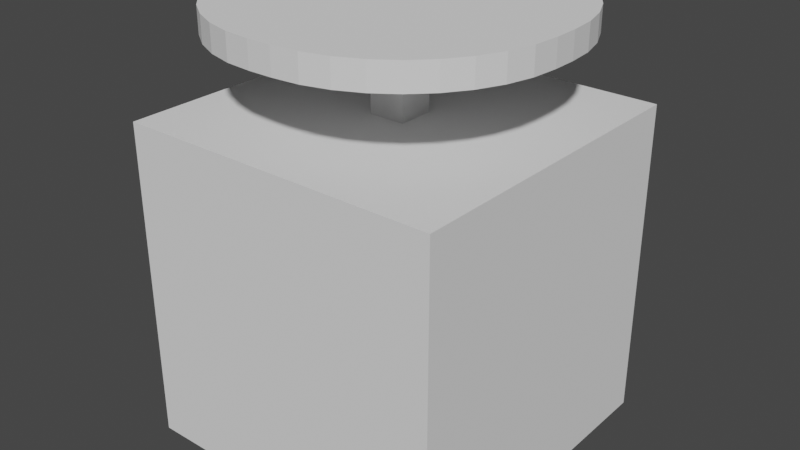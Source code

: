 # Source: table_cir90.blend  (saved by Blender 3.4.6; exported with 4.5.12 LTS)
import bpy
from mathutils import Matrix  # noqa: F401  (used for matrix-valued properties, if any)

bpy.ops.wm.read_factory_settings(use_empty=True)
scene = bpy.context.scene
scene.name = 'Scene'

# ---- collections
col_collection = bpy.data.collections.new('Collection'); scene.collection.children.link(col_collection)

# ---- world
world_world = bpy.data.worlds.new('World'); scene.world = world_world
world_world.use_nodes = True; world_world.node_tree.nodes.clear()
_N = world_world.node_tree.nodes; _L = world_world.node_tree.links
n0 = _N.new('ShaderNodeOutputWorld'); n0.name = 'World Output'; n0.location = (300, 300)
n1 = _N.new('ShaderNodeBackground'); n1.name = 'Background'; n1.location = (10, 300)
n1.inputs[0].default_value = (0.05088, 0.05088, 0.05088, 1.0)
_L.new(n1.outputs[0], n0.inputs[0])
n0.is_active_output = True
world_world.color = (0.05088, 0.05088, 0.05088)
world_world.use_sun_shadow = False
world_world.sun_shadow_jitter_overblur = 0.0

# ---- meshes
me_x = bpy.data.meshes.new('Куб')
me_x.from_pydata([(0.45, 0.03305, 0.04007), (0.03308, 0.4495, 0.04007), (0.4436, 0.1054, 0.04007), (0.4248, 0.1755, 0.04007), (0.3941, 0.2413, 0.04007), (0.3524, 0.3008, 0.04007), (0.301, 0.3521, 0.04007), (0.2415, 0.3937, 0.04007), (0.1757, 0.4244, 0.04007), (0.1055, 0.4432, 0.04007), (0.03308, 0.4495, -0.02992), (0.45, 0.03305, -0.02992), (0.1055, 0.4432, -0.02992), (0.1757, 0.4244, -0.02992), (0.2415, 0.3937, -0.02992), (0.301, 0.3521, -0.02992), (0.3524, 0.3008, -0.02992), (0.3941, 0.2413, -0.02992), (0.4248, 0.1755, -0.02992), (0.4436, 0.1054, -0.02992), (0.03308, -0.4495, 0.04007), (0.45, -0.03305, 0.04007), (0.1055, -0.4432, 0.04007), (0.1757, -0.4244, 0.04007), (0.2415, -0.3937, 0.04007), (0.301, -0.3521, 0.04007), (0.3524, -0.3008, 0.04007), (0.3941, -0.2413, 0.04007), (0.4248, -0.1755, 0.04007), (0.4436, -0.1054, 0.04007), (0.45, -0.03305, -0.02992), (0.03308, -0.4495, -0.02992), (0.4436, -0.1054, -0.02992), (0.4248, -0.1755, -0.02992), (0.3941, -0.2413, -0.02992), (0.3524, -0.3008, -0.02992), (0.301, -0.3521, -0.02992), (0.2415, -0.3937, -0.02992), (0.1757, -0.4244, -0.02992), (0.1055, -0.4432, -0.02992), (-0.03308, 0.4495, 0.04007), (-0.45, 0.03305, 0.04007), (-0.1055, 0.4432, 0.04007), (-0.1757, 0.4244, 0.04007), (-0.2415, 0.3937, 0.04007), (-0.301, 0.3521, 0.04007), (-0.3524, 0.3008, 0.04007), (-0.3941, 0.2413, 0.04007), (-0.4248, 0.1755, 0.04007), (-0.4436, 0.1054, 0.04007), (-0.45, 0.03305, -0.02992), (-0.03308, 0.4495, -0.02992), (-0.4436, 0.1054, -0.02992), (-0.4248, 0.1755, -0.02992), (-0.3941, 0.2413, -0.02992), (-0.3524, 0.3008, -0.02992), (-0.301, 0.3521, -0.02992), (-0.2415, 0.3937, -0.02992), (-0.1757, 0.4244, -0.02992), (-0.1055, 0.4432, -0.02992), (-0.45, -0.03305, 0.04007), (-0.03308, -0.4495, 0.04007), (-0.4436, -0.1054, 0.04007), (-0.4248, -0.1755, 0.04007), (-0.3941, -0.2413, 0.04007), (-0.3524, -0.3008, 0.04007), (-0.301, -0.3521, 0.04007), (-0.2415, -0.3937, 0.04007), (-0.1757, -0.4244, 0.04007), (-0.1055, -0.4432, 0.04007), (-0.03308, -0.4495, -0.02992), (-0.45, -0.03305, -0.02992), (-0.1055, -0.4432, -0.02992), (-0.1757, -0.4244, -0.02992), (-0.2415, -0.3937, -0.02992), (-0.301, -0.3521, -0.02992), (-0.3524, -0.3008, -0.02992), (-0.3941, -0.2413, -0.02992), (-0.4248, -0.1755, -0.02992), (-0.4436, -0.1054, -0.02992), (-0.3248, -0.3248, -0.7019), (-0.05, -0.05, -0.02676), (-0.3248, 0.3248, -0.7019), (-0.05, 0.05, -0.02676), (0.3248, -0.3248, -0.7019), (0.05, -0.05, -0.02676), (0.3248, 0.3248, -0.7019), (0.05, 0.05, -0.02676), (-0.05, -0.05, -0.6183), (-0.0831, -0.0831, -0.6579), (-0.05969, -0.05969, -0.6438), (-0.0831, 0.0831, -0.6579), (-0.05, 0.05, -0.6183), (-0.05969, 0.05969, -0.6438), (0.0831, 0.0831, -0.6579), (0.05, 0.05, -0.6183), (0.05969, 0.05969, -0.6438), (0.0831, -0.0831, -0.6579), (0.05, -0.05, -0.6183), (0.05969, -0.05969, -0.6438)], [], [(50, 52, 53, 54, 55, 56, 57, 58, 59, 51, 10, 12, 13, 14, 15, 16, 17, 18, 19, 11, 30, 32, 33, 34, 35, 36, 37, 38, 39, 31, 70, 72, 73, 74, 75, 76, 77, 78, 79, 71), (31, 20, 61, 70), (71, 60, 41, 50), (0, 2, 3, 4, 5, 6, 7, 8, 9, 1, 40, 42, 43, 44, 45, 46, 47, 48, 49, 41, 60, 62, 63, 64, 65, 66, 67, 68, 69, 61, 20, 22, 23, 24, 25, 26, 27, 28, 29, 21), (11, 0, 21, 30), (70, 61, 69, 72), (72, 69, 68, 73), (73, 68, 67, 74), (74, 67, 66, 75), (75, 66, 65, 76), (76, 65, 64, 77), (77, 64, 63, 78), (78, 63, 62, 79), (79, 62, 60, 71), (40, 51, 59, 42), (42, 59, 58, 43), (43, 58, 57, 44), (44, 57, 56, 45), (45, 56, 55, 46), (46, 55, 54, 47), (47, 54, 53, 48), (48, 53, 52, 49), (49, 52, 50, 41), (0, 11, 19, 2), (2, 19, 18, 3), (3, 18, 17, 4), (4, 17, 16, 5), (5, 16, 15, 6), (6, 15, 14, 7), (7, 14, 13, 8), (8, 13, 12, 9), (9, 12, 10, 1), (20, 31, 39, 22), (22, 39, 38, 23), (23, 38, 37, 24), (24, 37, 36, 25), (25, 36, 35, 26), (26, 35, 34, 27), (27, 34, 33, 28), (28, 33, 32, 29), (29, 32, 30, 21), (51, 40, 1, 10), (84, 97, 89, 80), (86, 94, 97, 84), (80, 89, 91, 82), (82, 86, 84, 80), (87, 83, 81, 85), (82, 91, 94, 86), (95, 87, 85, 98), (92, 83, 87, 95), (88, 81, 83, 92), (98, 88, 90, 99), (99, 90, 89, 97), (95, 98, 99, 96), (96, 99, 97, 94), (92, 95, 96, 93), (93, 96, 94, 91), (88, 92, 93, 90), (90, 93, 91, 89), (98, 85, 81, 88)])
_uv = me_x.uv_layers.new(name='UVКарта')
_uv.uv.foreach_set('vector', [0.375, 0.3658, 0.3768, 0.3457, 0.382, 0.3262, 0.3905, 0.3079, 0.4021, 0.2914, 0.4164, 0.2771, 0.4329, 0.2655, 0.4512, 0.257, 0.4707, 0.2518, 0.4908, 0.25, 0.5092, 0.25, 0.5293, 0.2518, 0.5488, 0.257, 0.5671, 0.2655, 0.5836, 0.2771, 0.5979, 0.2914, 0.6095, 0.3079, 0.618, 0.3262, 0.6232, 0.3457, 0.625, 0.3658, 0.625, 0.3842, 0.6232, 0.4043, 0.618, 0.4238, 0.6095, 0.4421, 0.5979, 0.4586, 0.5836, 0.4729, 0.5671, 0.4845, 0.5488, 0.493, 0.5293, 0.4982, 0.5092, 0.5, 0.4908, 0.5, 0.4707, 0.4982, 0.4512, 0.493, 0.4329, 0.4845, 0.4164, 0.4729, 0.4021, 0.4586, 0.3905, 0.4421, 0.382, 0.4238, 0.3768, 0.4043, 0.375, 0.3842, 0.375, 0.6158, 0.625, 0.6158, 0.625, 0.6342, 0.375, 0.6342, 0.625, 0.6158, 0.875, 0.6158, 0.875, 0.6342, 0.625, 0.6342, 0.375, 0.1158, 0.3768, 0.0957, 0.382, 0.0762, 0.3905, 0.0579, 0.4021, 0.04137, 0.4164, 0.02709, 0.4329, 0.01552, 0.4512, 0.006984, 0.4707, 0.001759, 0.4908, 0.0, 0.5092, 0.0, 0.5293, 0.001759, 0.5488, 0.006984, 0.5671, 0.01552, 0.5836, 0.02709, 0.5979, 0.04137, 0.6095, 0.0579, 0.618, 0.0762, 0.6232, 0.0957, 0.625, 0.1158, 0.625, 0.1342, 0.6232, 0.1543, 0.618, 0.1738, 0.6095, 0.1921, 0.5979, 0.2086, 0.5836, 0.2229, 0.5671, 0.2345, 0.5488, 0.243, 0.5293, 0.2482, 0.5092, 0.25, 0.4908, 0.25, 0.4707, 0.2482, 0.4512, 0.243, 0.4329, 0.2345, 0.4164, 0.2229, 0.4021, 0.2086, 0.3905, 0.1921, 0.382, 0.1738, 0.3768, 0.1543, 0.375, 0.1342, 0.375, 0.8658, 0.625, 0.8658, 0.625, 0.8842, 0.375, 0.8842, 0.375, 0.6342, 0.625, 0.6342, 0.625, 0.6543, 0.375, 0.6543, 0.375, 0.6543, 0.625, 0.6543, 0.625, 0.6738, 0.375, 0.6738, 0.375, 0.6738, 0.625, 0.6738, 0.625, 0.6921, 0.375, 0.6921, 0.375, 0.6921, 0.625, 0.6921, 0.625, 0.7086, 0.375, 0.7086, 0.375, 0.7086, 0.625, 0.7086, 0.625, 0.75, 0.375, 0.75, 0.625, 0.5, 0.875, 0.5, 0.875, 0.5579, 0.625, 0.5579, 0.625, 0.5579, 0.875, 0.5579, 0.875, 0.5762, 0.625, 0.5762, 0.625, 0.5762, 0.875, 0.5762, 0.875, 0.5957, 0.625, 0.5957, 0.625, 0.5957, 0.875, 0.5957, 0.875, 0.6158, 0.625, 0.6158, 0.375, 0.6158, 0.125, 0.6158, 0.125, 0.5957, 0.375, 0.5957, 0.375, 0.5957, 0.125, 0.5957, 0.125, 0.5762, 0.375, 0.5762, 0.375, 0.5762, 0.125, 0.5762, 0.125, 0.5579, 0.375, 0.5579, 0.375, 0.5579, 0.125, 0.5579, 0.125, 0.5414, 0.375, 0.5414, 0.375, 0.5414, 0.125, 0.5414, 0.125, 0.5, 0.375, 0.5, 0.875, 0.75, 0.625, 0.75, 0.625, 0.6921, 0.875, 0.6921, 0.875, 0.6921, 0.625, 0.6921, 0.625, 0.6738, 0.875, 0.6738, 0.875, 0.6738, 0.625, 0.6738, 0.625, 0.6543, 0.875, 0.6543, 0.875, 0.6543, 0.625, 0.6543, 0.625, 0.6342, 0.875, 0.6342, 0.625, 0.8658, 0.375, 0.8658, 0.375, 0.8457, 0.625, 0.8457, 0.625, 0.8457, 0.375, 0.8457, 0.375, 0.8262, 0.625, 0.8262, 0.625, 0.8262, 0.375, 0.8262, 0.375, 0.8079, 0.625, 0.8079, 0.625, 0.8079, 0.375, 0.8079, 0.375, 0.7914, 0.625, 0.7914, 0.625, 0.7914, 0.375, 0.7914, 0.375, 0.75, 0.625, 0.75, 0.375, 0.75, 0.125, 0.75, 0.125, 0.6921, 0.375, 0.6921, 0.375, 0.6921, 0.125, 0.6921, 0.125, 0.6738, 0.375, 0.6738, 0.375, 0.6738, 0.125, 0.6738, 0.125, 0.6543, 0.375, 0.6543, 0.375, 0.6543, 0.125, 0.6543, 0.125, 0.6342, 0.375, 0.6342, 0.625, 0.6158, 0.375, 0.6158, 0.375, 0.5957, 0.625, 0.5957, 0.625, 0.5957, 0.375, 0.5957, 0.375, 0.5762, 0.625, 0.5762, 0.625, 0.5762, 0.375, 0.5762, 0.375, 0.5579, 0.625, 0.5579, 0.625, 0.5579, 0.375, 0.5579, 0.375, 0.5414, 0.625, 0.5414, 0.625, 0.5414, 0.375, 0.5414, 0.375, 0.5, 0.625, 0.5, 0.625, 1.0, 0.375, 1.0, 0.375, 0.9421, 0.625, 0.9421, 0.625, 0.9421, 0.375, 0.9421, 0.375, 0.9238, 0.625, 0.9238, 0.625, 0.9238, 0.375, 0.9238, 0.375, 0.9043, 0.625, 0.9043, 0.625, 0.9043, 0.375, 0.9043, 0.375, 0.8842, 0.625, 0.8842, 0.125, 0.6158, 0.375, 0.6158, 0.375, 0.6342, 0.125, 0.6342, 0.375, 0.75, 0.3913, 0.75, 0.3913, 1.0, 0.375, 1.0, 0.375, 0.5, 0.3913, 0.5, 0.3913, 0.75, 0.375, 0.75, 0.375, 0.0, 0.3913, 0.0, 0.3913, 0.25, 0.375, 0.25, 0.125, 0.5, 0.375, 0.5, 0.375, 0.75, 0.125, 0.75, 0.625, 0.5, 0.875, 0.5, 0.875, 0.75, 0.625, 0.75, 0.375, 0.25, 0.3913, 0.25, 0.3913, 0.5, 0.375, 0.5, 0.406, 0.5, 0.625, 0.5, 0.625, 0.75, 0.406, 0.75, 0.406, 0.25, 0.625, 0.25, 0.625, 0.5, 0.406, 0.5, 0.406, 0.0, 0.625, 0.0, 0.625, 0.25, 0.406, 0.25, 0.406, 0.75, 0.406, 1.0, 0.3935, 1.0, 0.3935, 0.75, 0.3935, 0.75, 0.3935, 1.0, 0.3913, 1.0, 0.3913, 0.75, 0.406, 0.5, 0.406, 0.75, 0.3935, 0.75, 0.3935, 0.5, 0.3935, 0.5, 0.3935, 0.75, 0.3913, 0.75, 0.3913, 0.5, 0.406, 0.25, 0.406, 0.5, 0.3935, 0.5, 0.3935, 0.25, 0.3935, 0.25, 0.3935, 0.5, 0.3913, 0.5, 0.3913, 0.25, 0.406, 0.0, 0.406, 0.25, 0.3935, 0.25, 0.3935, 0.0, 0.3935, 0.0, 0.3935, 0.25, 0.3913, 0.25, 0.3913, 0.0, 0.406, 0.75, 0.625, 0.75, 0.625, 1.0, 0.406, 1.0])
me_x.update()
me_003 = bpy.data.meshes.new('Куб.003')
me_003.from_pydata([(-0.4502, -0.4502, -0.4502), (-0.4502, -0.4502, 0.4502), (-0.4502, 0.4502, -0.4502), (-0.4502, 0.4502, 0.4502), (0.4502, -0.4502, -0.4502), (0.4502, -0.4502, 0.4502), (0.4502, 0.4502, -0.4502), (0.4502, 0.4502, 0.4502)], [], [(0, 1, 3, 2), (2, 3, 7, 6), (6, 7, 5, 4), (4, 5, 1, 0), (2, 6, 4, 0), (7, 3, 1, 5)])
_uv = me_003.uv_layers.new(name='UVКарта')
_uv.uv.foreach_set('vector', [0.375, 0.0, 0.625, 0.0, 0.625, 0.25, 0.375, 0.25, 0.375, 0.25, 0.625, 0.25, 0.625, 0.5, 0.375, 0.5, 0.375, 0.5, 0.625, 0.5, 0.625, 0.75, 0.375, 0.75, 0.375, 0.75, 0.625, 0.75, 0.625, 1.0, 0.375, 1.0, 0.125, 0.5, 0.375, 0.5, 0.375, 0.75, 0.125, 0.75, 0.625, 0.5, 0.875, 0.5, 0.875, 0.75, 0.625, 0.75])
me_003.update()

# ---- objects
ob_x = bpy.data.objects.new('Куб', me_x)
ob_001 = bpy.data.objects.new('Куб.001', me_003)

# ---- transforms, parenting, visibility, modifiers, constraints
ob_x.location = (0.0, 0.0, 0.7)
ob_001.location = (0.0, 0.0, 0.0)

# ---- collection membership
col_collection.objects.link(ob_x)
col_collection.objects.link(ob_001)

# ---- scene / render settings (as saved in the file)
scene.frame_start = 1; scene.frame_end = 250; scene.frame_set(1)
scene.render.engine = 'BLENDER_EEVEE_NEXT'
scene.cycles.sampling_pattern = 'TABULATED_SOBOL'
scene.cycles.use_light_tree = False
scene.view_settings.view_transform = 'Filmic'
bpy.context.view_layer.update()

# ---- added for rendering (the .blend has no active camera and no usable light): camera, sun
cam_auto = bpy.data.cameras.new('AutoCamera')
cam_auto.lens = 50.0
cam_auto.sensor_width = 36.0
cam_auto.clip_end = 1000.0
ob_auto_camera = bpy.data.objects.new('AutoCamera', cam_auto)
scene.collection.objects.link(ob_auto_camera)
ob_auto_camera.location = (1.61276, -1.93531, 1.43513)
ob_auto_camera.rotation_euler = (1.09748, -7.21219e-08, 0.694738)
scene.camera = ob_auto_camera
light_auto_sun = bpy.data.lights.new('AutoSun', 'SUN')
light_auto_sun.energy = 3.0
light_auto_sun.angle = 0.0523599
ob_auto_sun = bpy.data.objects.new('AutoSun', light_auto_sun)
scene.collection.objects.link(ob_auto_sun)
ob_auto_sun.rotation_euler = (0.872665, 0.174533, 0.523599)
bpy.context.view_layer.update()
